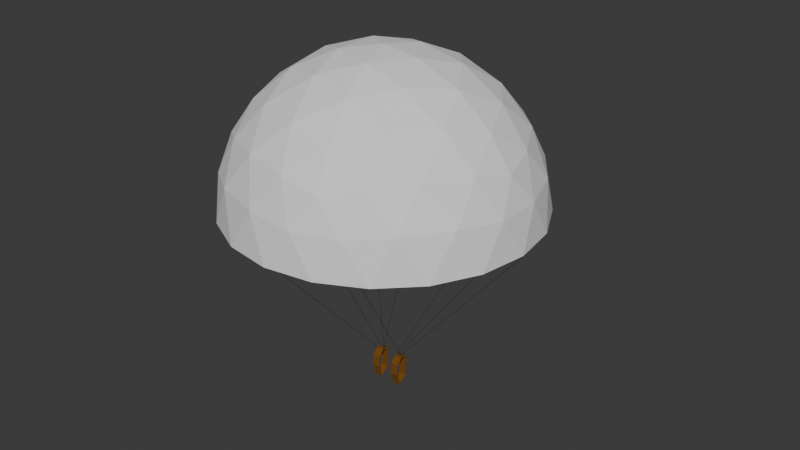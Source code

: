 # Source: parachute.blend  (saved by Blender 5.0.119; exported with 4.5.12 LTS)
import bpy
from mathutils import Matrix  # noqa: F401  (used for matrix-valued properties, if any)

bpy.ops.wm.read_factory_settings(use_empty=True)
scene = bpy.context.scene
scene.name = 'Scene'

# ---- collections
col_collection = bpy.data.collections.new('Collection'); scene.collection.children.link(col_collection)

# ---- materials (node trees are filled in below, after node groups)
mat_parachute = bpy.data.materials.new('parachute')
mat_harness = bpy.data.materials.new('harness')
mat_cord = bpy.data.materials.new('cord')
mat_cord_002 = bpy.data.materials.new('cord.002')

# ---- material node trees
mat_parachute.use_nodes = True; mat_parachute.node_tree.nodes.clear()
_N = mat_parachute.node_tree.nodes; _L = mat_parachute.node_tree.links
n0 = _N.new('ShaderNodeBsdfPrincipled'); n0.name = 'Principled BSDF'; n0.location = (-200, 100)
n0.inputs[2].default_value = 1.0
n1 = _N.new('ShaderNodeOutputMaterial'); n1.name = 'Material Output'; n1.location = (200, 100)
_L.new(n0.outputs[0], n1.inputs[0])
n1.is_active_output = True
mat_harness.use_nodes = True; mat_harness.node_tree.nodes.clear()
_N = mat_harness.node_tree.nodes; _L = mat_harness.node_tree.links
n0 = _N.new('ShaderNodeBsdfPrincipled'); n0.name = 'Principled BSDF'; n0.location = (-200, 100)
n0.inputs[0].default_value = (0.1733, 0.0627, 0.0, 1.0)
n0.inputs[2].default_value = 1.0
n1 = _N.new('ShaderNodeOutputMaterial'); n1.name = 'Material Output'; n1.location = (200, 100)
_L.new(n0.outputs[0], n1.inputs[0])
n1.is_active_output = True
mat_cord.use_nodes = True; mat_cord.node_tree.nodes.clear()
_N = mat_cord.node_tree.nodes; _L = mat_cord.node_tree.links
n0 = _N.new('ShaderNodeBsdfPrincipled'); n0.name = 'Principled BSDF'; n0.location = (-200, 100)
n0.inputs[0].default_value = (0.0, 0.0, 0.0, 1.0)
n0.inputs[2].default_value = 1.0
n1 = _N.new('ShaderNodeOutputMaterial'); n1.name = 'Material Output'; n1.location = (200, 100)
_L.new(n0.outputs[0], n1.inputs[0])
n1.is_active_output = True
mat_cord_002.use_nodes = True; mat_cord_002.node_tree.nodes.clear()
_N = mat_cord_002.node_tree.nodes; _L = mat_cord_002.node_tree.links
n0 = _N.new('ShaderNodeBsdfPrincipled'); n0.name = 'Principled BSDF'; n0.location = (-200, 100)
n0.inputs[0].default_value = (0.0, 0.0, 0.0, 1.0)
n0.inputs[2].default_value = 1.0
n1 = _N.new('ShaderNodeOutputMaterial'); n1.name = 'Material Output'; n1.location = (200, 100)
_L.new(n0.outputs[0], n1.inputs[0])
n1.is_active_output = True

# ---- world
world_world = bpy.data.worlds.new('World'); scene.world = world_world
world_world.use_nodes = True; world_world.node_tree.nodes.clear()
_N = world_world.node_tree.nodes; _L = world_world.node_tree.links
n0 = _N.new('ShaderNodeOutputWorld'); n0.name = 'World Output'; n0.location = (200, 100)
n1 = _N.new('ShaderNodeBackground'); n1.name = 'Background'; n1.location = (-200, 100)
n1.inputs[0].default_value = (0.05088, 0.05088, 0.05088, 1.0)
_L.new(n1.outputs[0], n0.inputs[0])
n0.is_active_output = True
world_world.color = (0.05088, 0.05088, 0.05088)
world_world.sun_shadow_jitter_overblur = 0.0

# ---- meshes
me_icosphere = bpy.data.meshes.new('Icosphere')
me_icosphere.from_pydata([(2.764, -8.506, 4.472), (-7.236, -5.257, 4.472), (-7.236, 5.257, 4.472), (2.764, 8.506, 4.472), (8.944, 0.0, 4.472), (0.0, 0.0, 10.0), (9.566, -1.476, 2.511), (9.511, -3.09, 0.0), (9.511, 3.09, 0.0), (9.566, 1.476, 2.511), (1.552, -9.554, 2.512), (0.0, -10.0, 0.0), (5.878, -8.09, 0.0), (4.36, -8.642, 2.512), (-8.607, -4.429, 2.512), (-9.511, -3.09, 0.0), (-5.878, -8.09, 0.0), (-6.872, -6.817, 2.512), (-6.872, 6.817, 2.512), (-5.878, 8.09, 0.0), (-9.511, 3.09, 0.0), (-8.607, 4.429, 2.512), (4.36, 8.642, 2.512), (5.878, 8.09, 0.0), (0.0, 10.0, 0.0), (1.552, 9.554, 2.512), (8.311, -2.389, 5.023), (6.882, -5.0, 5.257), (4.84, -7.166, 5.023), (0.2964, -8.642, 5.023), (-2.629, -8.09, 5.257), (-5.319, -6.817, 5.023), (-8.127, -2.952, 5.023), (-8.506, 0.0, 5.257), (-8.127, 2.952, 5.023), (-5.319, 6.817, 5.023), (-2.629, 8.09, 5.257), (0.2964, 8.642, 5.023), (4.84, 7.166, 5.023), (6.882, 5.0, 5.257), (8.311, 2.389, 5.023), (0.7761, -2.389, 9.679), (1.625, -5.0, 8.507), (2.328, -7.166, 6.575), (7.534, 0.0, 6.575), (5.257, 0.0, 8.507), (2.511, 0.0, 9.679), (-2.032, -1.476, 9.679), (-4.253, -3.09, 8.507), (-6.095, -4.429, 6.575), (-2.032, 1.476, 9.679), (-4.253, 3.09, 8.507), (-6.095, 4.429, 6.575), (0.7761, 2.389, 9.679), (1.625, 5.0, 8.507), (2.328, 7.166, 6.575), (3.618, 2.629, 8.944), (6.382, 2.629, 7.236), (4.472, 5.257, 7.236), (-1.382, 4.253, 8.944), (-0.5279, 6.882, 7.236), (-3.618, 5.878, 7.236), (-4.472, 0.0, 8.944), (-6.708, 1.625, 7.236), (-6.708, -1.625, 7.236), (-1.382, -4.253, 8.944), (-3.618, -5.878, 7.236), (-0.5279, -6.882, 7.236), (3.618, -2.629, 8.944), (4.472, -5.257, 7.236), (6.382, -2.629, 7.236), (8.618, 4.253, 2.764), (8.09, 5.878, 0.0), (6.708, 6.882, 2.764), (-1.382, 9.511, 2.764), (-3.09, 9.511, -5.248e-06), (-4.472, 8.506, 2.764), (-9.472, 1.625, 2.764), (-10.0, -3.542e-06, 6.297e-06), (-9.472, -1.625, 2.764), (-4.472, -8.506, 2.764), (-3.09, -9.511, -8.134e-06), (-1.382, -9.511, 2.764), (6.708, -6.882, 2.764), (8.09, -5.878, -1.889e-05), (8.618, -4.253, 2.764), (3.09, 9.511, 0.0), (-8.09, 5.878, 0.0), (-8.09, -5.878, 0.0), (3.09, -9.511, 0.0), (10.0, 0.0, 0.0)], [], [(0, 28, 43), (1, 31, 49), (2, 34, 52), (3, 37, 55), (4, 40, 44), (46, 53, 5), (45, 56, 46), (44, 57, 45), (46, 56, 53), (56, 54, 53), (45, 57, 56), (57, 58, 56), (56, 58, 54), (58, 55, 54), (44, 40, 57), (40, 39, 57), (57, 39, 58), (39, 38, 58), (58, 38, 55), (38, 3, 55), (53, 50, 5), (54, 59, 53), (55, 60, 54), (53, 59, 50), (59, 51, 50), (54, 60, 59), (60, 61, 59), (59, 61, 51), (61, 52, 51), (55, 37, 60), (37, 36, 60), (60, 36, 61), (36, 35, 61), (61, 35, 52), (35, 2, 52), (50, 47, 5), (51, 62, 50), (52, 63, 51), (50, 62, 47), (62, 48, 47), (51, 63, 62), (63, 64, 62), (62, 64, 48), (64, 49, 48), (52, 34, 63), (34, 33, 63), (63, 33, 64), (33, 32, 64), (64, 32, 49), (32, 1, 49), (47, 41, 5), (48, 65, 47), (49, 66, 48), (47, 65, 41), (65, 42, 41), (48, 66, 65), (66, 67, 65), (65, 67, 42), (67, 43, 42), (49, 31, 66), (31, 30, 66), (66, 30, 67), (30, 29, 67), (67, 29, 43), (29, 0, 43), (41, 46, 5), (42, 68, 41), (43, 69, 42), (41, 68, 46), (68, 45, 46), (42, 69, 68), (69, 70, 68), (68, 70, 45), (70, 44, 45), (43, 28, 69), (28, 27, 69), (69, 27, 70), (27, 26, 70), (70, 26, 44), (26, 4, 44), (9, 40, 4), (8, 71, 9), (9, 71, 40), (71, 39, 40), (8, 72, 71), (72, 73, 71), (71, 73, 39), (73, 38, 39), (72, 23, 73), (23, 22, 73), (73, 22, 38), (22, 3, 38), (25, 37, 3), (24, 74, 25), (25, 74, 37), (74, 36, 37), (24, 75, 74), (75, 76, 74), (74, 76, 36), (76, 35, 36), (75, 19, 76), (19, 18, 76), (76, 18, 35), (18, 2, 35), (21, 34, 2), (20, 77, 21), (21, 77, 34), (77, 33, 34), (20, 78, 77), (78, 79, 77), (77, 79, 33), (79, 32, 33), (78, 15, 79), (15, 14, 79), (79, 14, 32), (14, 1, 32), (17, 31, 1), (16, 80, 17), (17, 80, 31), (80, 30, 31), (16, 81, 80), (81, 82, 80), (80, 82, 30), (82, 29, 30), (81, 11, 82), (11, 10, 82), (82, 10, 29), (10, 0, 29), (13, 28, 0), (12, 83, 13), (13, 83, 28), (83, 27, 28), (12, 84, 83), (84, 85, 83), (83, 85, 27), (85, 26, 27), (84, 7, 85), (7, 6, 85), (85, 6, 26), (6, 4, 26), (22, 25, 3), (23, 86, 22), (22, 86, 25), (86, 24, 25), (18, 21, 2), (19, 87, 18), (18, 87, 21), (87, 20, 21), (14, 17, 1), (15, 88, 14), (14, 88, 17), (88, 16, 17), (10, 13, 0), (11, 89, 10), (10, 89, 13), (89, 12, 13), (6, 9, 4), (7, 90, 6), (6, 90, 9), (90, 8, 9)])
_uv = me_icosphere.uv_layers.new(name='UVMap')
_uv.uv.foreach_set('vector', [0.1818, 0.3149, 0.2273, 0.3149, 0.2045, 0.3543, 0.0, 0.3149, 0.04545, 0.3149, 0.02273, 0.3543, 0.7273, 0.3149, 0.7727, 0.3149, 0.75, 0.3543, 0.5455, 0.3149, 0.5909, 0.3149, 0.5682, 0.3543, 0.3636, 0.3149, 0.4091, 0.3149, 0.3864, 0.3543, 0.4318, 0.433, 0.4773, 0.433, 0.4545, 0.4724, 0.4091, 0.3937, 0.4545, 0.3937, 0.4318, 0.433, 0.3864, 0.3543, 0.4318, 0.3543, 0.4091, 0.3937, 0.4318, 0.433, 0.4545, 0.3937, 0.4773, 0.433, 0.4545, 0.3937, 0.5, 0.3937, 0.4773, 0.433, 0.4091, 0.3937, 0.4318, 0.3543, 0.4545, 0.3937, 0.4318, 0.3543, 0.4773, 0.3543, 0.4545, 0.3937, 0.4545, 0.3937, 0.4773, 0.3543, 0.5, 0.3937, 0.4773, 0.3543, 0.5227, 0.3543, 0.5, 0.3937, 0.3864, 0.3543, 0.4091, 0.3149, 0.4318, 0.3543, 0.4091, 0.3149, 0.4545, 0.3149, 0.4318, 0.3543, 0.4318, 0.3543, 0.4545, 0.3149, 0.4773, 0.3543, 0.4545, 0.3149, 0.5, 0.3149, 0.4773, 0.3543, 0.4773, 0.3543, 0.5, 0.3149, 0.5227, 0.3543, 0.5, 0.3149, 0.5455, 0.3149, 0.5227, 0.3543, 0.6136, 0.433, 0.6591, 0.433, 0.6364, 0.4724, 0.5909, 0.3937, 0.6364, 0.3937, 0.6136, 0.433, 0.5682, 0.3543, 0.6136, 0.3543, 0.5909, 0.3937, 0.6136, 0.433, 0.6364, 0.3937, 0.6591, 0.433, 0.6364, 0.3937, 0.6818, 0.3937, 0.6591, 0.433, 0.5909, 0.3937, 0.6136, 0.3543, 0.6364, 0.3937, 0.6136, 0.3543, 0.6591, 0.3543, 0.6364, 0.3937, 0.6364, 0.3937, 0.6591, 0.3543, 0.6818, 0.3937, 0.6591, 0.3543, 0.7045, 0.3543, 0.6818, 0.3937, 0.5682, 0.3543, 0.5909, 0.3149, 0.6136, 0.3543, 0.5909, 0.3149, 0.6364, 0.3149, 0.6136, 0.3543, 0.6136, 0.3543, 0.6364, 0.3149, 0.6591, 0.3543, 0.6364, 0.3149, 0.6818, 0.3149, 0.6591, 0.3543, 0.6591, 0.3543, 0.6818, 0.3149, 0.7045, 0.3543, 0.6818, 0.3149, 0.7273, 0.3149, 0.7045, 0.3543, 0.7955, 0.433, 0.8409, 0.433, 0.8182, 0.4724, 0.7727, 0.3937, 0.8182, 0.3937, 0.7955, 0.433, 0.75, 0.3543, 0.7955, 0.3543, 0.7727, 0.3937, 0.7955, 0.433, 0.8182, 0.3937, 0.8409, 0.433, 0.8182, 0.3937, 0.8636, 0.3937, 0.8409, 0.433, 0.7727, 0.3937, 0.7955, 0.3543, 0.8182, 0.3937, 0.7955, 0.3543, 0.8409, 0.3543, 0.8182, 0.3937, 0.8182, 0.3937, 0.8409, 0.3543, 0.8636, 0.3937, 0.8409, 0.3543, 0.8864, 0.3543, 0.8636, 0.3937, 0.75, 0.3543, 0.7727, 0.3149, 0.7955, 0.3543, 0.7727, 0.3149, 0.8182, 0.3149, 0.7955, 0.3543, 0.7955, 0.3543, 0.8182, 0.3149, 0.8409, 0.3543, 0.8182, 0.3149, 0.8636, 0.3149, 0.8409, 0.3543, 0.8409, 0.3543, 0.8636, 0.3149, 0.8864, 0.3543, 0.8636, 0.3149, 0.9091, 0.3149, 0.8864, 0.3543, 0.06818, 0.433, 0.1136, 0.433, 0.09091, 0.4724, 0.04545, 0.3937, 0.09091, 0.3937, 0.06818, 0.433, 0.02273, 0.3543, 0.06818, 0.3543, 0.04545, 0.3937, 0.06818, 0.433, 0.09091, 0.3937, 0.1136, 0.433, 0.09091, 0.3937, 0.1364, 0.3937, 0.1136, 0.433, 0.04545, 0.3937, 0.06818, 0.3543, 0.09091, 0.3937, 0.06818, 0.3543, 0.1136, 0.3543, 0.09091, 0.3937, 0.09091, 0.3937, 0.1136, 0.3543, 0.1364, 0.3937, 0.1136, 0.3543, 0.1591, 0.3543, 0.1364, 0.3937, 0.02273, 0.3543, 0.04545, 0.3149, 0.06818, 0.3543, 0.04545, 0.3149, 0.09091, 0.3149, 0.06818, 0.3543, 0.06818, 0.3543, 0.09091, 0.3149, 0.1136, 0.3543, 0.09091, 0.3149, 0.1364, 0.3149, 0.1136, 0.3543, 0.1136, 0.3543, 0.1364, 0.3149, 0.1591, 0.3543, 0.1364, 0.3149, 0.1818, 0.3149, 0.1591, 0.3543, 0.25, 0.433, 0.2955, 0.433, 0.2727, 0.4724, 0.2273, 0.3937, 0.2727, 0.3937, 0.25, 0.433, 0.2045, 0.3543, 0.25, 0.3543, 0.2273, 0.3937, 0.25, 0.433, 0.2727, 0.3937, 0.2955, 0.433, 0.2727, 0.3937, 0.3182, 0.3937, 0.2955, 0.433, 0.2273, 0.3937, 0.25, 0.3543, 0.2727, 0.3937, 0.25, 0.3543, 0.2955, 0.3543, 0.2727, 0.3937, 0.2727, 0.3937, 0.2955, 0.3543, 0.3182, 0.3937, 0.2955, 0.3543, 0.3409, 0.3543, 0.3182, 0.3937, 0.2045, 0.3543, 0.2273, 0.3149, 0.25, 0.3543, 0.2273, 0.3149, 0.2727, 0.3149, 0.25, 0.3543, 0.25, 0.3543, 0.2727, 0.3149, 0.2955, 0.3543, 0.2727, 0.3149, 0.3182, 0.3149, 0.2955, 0.3543, 0.2955, 0.3543, 0.3182, 0.3149, 0.3409, 0.3543, 0.3182, 0.3149, 0.3636, 0.3149, 0.3409, 0.3543, 0.3864, 0.2756, 0.4091, 0.3149, 0.3636, 0.3149, 0.4091, 0.2362, 0.4318, 0.2756, 0.3864, 0.2756, 0.3864, 0.2756, 0.4318, 0.2756, 0.4091, 0.3149, 0.4318, 0.2756, 0.4545, 0.3149, 0.4091, 0.3149, 0.4091, 0.2362, 0.4545, 0.2362, 0.4318, 0.2756, 0.4545, 0.2362, 0.4773, 0.2756, 0.4318, 0.2756, 0.4318, 0.2756, 0.4773, 0.2756, 0.4545, 0.3149, 0.4773, 0.2756, 0.5, 0.3149, 0.4545, 0.3149, 0.4545, 0.2362, 0.5, 0.2362, 0.4773, 0.2756, 0.5, 0.2362, 0.5227, 0.2756, 0.4773, 0.2756, 0.4773, 0.2756, 0.5227, 0.2756, 0.5, 0.3149, 0.5227, 0.2756, 0.5455, 0.3149, 0.5, 0.3149, 0.5682, 0.2756, 0.5909, 0.3149, 0.5455, 0.3149, 0.5909, 0.2362, 0.6136, 0.2756, 0.5682, 0.2756, 0.5682, 0.2756, 0.6136, 0.2756, 0.5909, 0.3149, 0.6136, 0.2756, 0.6364, 0.3149, 0.5909, 0.3149, 0.5909, 0.2362, 0.6364, 0.2362, 0.6136, 0.2756, 0.6364, 0.2362, 0.6591, 0.2756, 0.6136, 0.2756, 0.6136, 0.2756, 0.6591, 0.2756, 0.6364, 0.3149, 0.6591, 0.2756, 0.6818, 0.3149, 0.6364, 0.3149, 0.6364, 0.2362, 0.6818, 0.2362, 0.6591, 0.2756, 0.6818, 0.2362, 0.7045, 0.2756, 0.6591, 0.2756, 0.6591, 0.2756, 0.7045, 0.2756, 0.6818, 0.3149, 0.7045, 0.2756, 0.7273, 0.3149, 0.6818, 0.3149, 0.75, 0.2756, 0.7727, 0.3149, 0.7273, 0.3149, 0.7727, 0.2362, 0.7955, 0.2756, 0.75, 0.2756, 0.75, 0.2756, 0.7955, 0.2756, 0.7727, 0.3149, 0.7955, 0.2756, 0.8182, 0.3149, 0.7727, 0.3149, 0.7727, 0.2362, 0.8182, 0.2362, 0.7955, 0.2756, 0.8182, 0.2362, 0.8409, 0.2756, 0.7955, 0.2756, 0.7955, 0.2756, 0.8409, 0.2756, 0.8182, 0.3149, 0.8409, 0.2756, 0.8636, 0.3149, 0.8182, 0.3149, 0.8182, 0.2362, 0.8636, 0.2362, 0.8409, 0.2756, 0.8636, 0.2362, 0.8864, 0.2756, 0.8409, 0.2756, 0.8409, 0.2756, 0.8864, 0.2756, 0.8636, 0.3149, 0.8864, 0.2756, 0.9091, 0.3149, 0.8636, 0.3149, 0.02273, 0.2756, 0.04545, 0.3149, 0.0, 0.3149, 0.04545, 0.2362, 0.06818, 0.2756, 0.02273, 0.2756, 0.02273, 0.2756, 0.06818, 0.2756, 0.04545, 0.3149, 0.06818, 0.2756, 0.09091, 0.3149, 0.04545, 0.3149, 0.04545, 0.2362, 0.09091, 0.2362, 0.06818, 0.2756, 0.09091, 0.2362, 0.1136, 0.2756, 0.06818, 0.2756, 0.06818, 0.2756, 0.1136, 0.2756, 0.09091, 0.3149, 0.1136, 0.2756, 0.1364, 0.3149, 0.09091, 0.3149, 0.09091, 0.2362, 0.1364, 0.2362, 0.1136, 0.2756, 0.1364, 0.2362, 0.1591, 0.2756, 0.1136, 0.2756, 0.1136, 0.2756, 0.1591, 0.2756, 0.1364, 0.3149, 0.1591, 0.2756, 0.1818, 0.3149, 0.1364, 0.3149, 0.2045, 0.2756, 0.2273, 0.3149, 0.1818, 0.3149, 0.2273, 0.2362, 0.25, 0.2756, 0.2045, 0.2756, 0.2045, 0.2756, 0.25, 0.2756, 0.2273, 0.3149, 0.25, 0.2756, 0.2727, 0.3149, 0.2273, 0.3149, 0.2273, 0.2362, 0.2727, 0.2362, 0.25, 0.2756, 0.2727, 0.2362, 0.2955, 0.2756, 0.25, 0.2756, 0.25, 0.2756, 0.2955, 0.2756, 0.2727, 0.3149, 0.2955, 0.2756, 0.3182, 0.3149, 0.2727, 0.3149, 0.2727, 0.2362, 0.3182, 0.2362, 0.2955, 0.2756, 0.3182, 0.2362, 0.3409, 0.2756, 0.2955, 0.2756, 0.2955, 0.2756, 0.3409, 0.2756, 0.3182, 0.3149, 0.3409, 0.2756, 0.3636, 0.3149, 0.3182, 0.3149, 0.5227, 0.2756, 0.5682, 0.2756, 0.5455, 0.3149, 0.5, 0.2362, 0.5455, 0.2362, 0.5227, 0.2756, 0.5227, 0.2756, 0.5455, 0.2362, 0.5682, 0.2756, 0.5455, 0.2362, 0.5909, 0.2362, 0.5682, 0.2756, 0.7045, 0.2756, 0.75, 0.2756, 0.7273, 0.3149, 0.6818, 0.2362, 0.7273, 0.2362, 0.7045, 0.2756, 0.7045, 0.2756, 0.7273, 0.2362, 0.75, 0.2756, 0.7273, 0.2362, 0.7727, 0.2362, 0.75, 0.2756, 0.8864, 0.2756, 0.9318, 0.2756, 0.9091, 0.3149, 0.8636, 0.2362, 0.9091, 0.2362, 0.8864, 0.2756, 0.8864, 0.2756, 0.9091, 0.2362, 0.9318, 0.2756, 0.9091, 0.2362, 0.9545, 0.2362, 0.9318, 0.2756, 0.1591, 0.2756, 0.2045, 0.2756, 0.1818, 0.3149, 0.1364, 0.2362, 0.1818, 0.2362, 0.1591, 0.2756, 0.1591, 0.2756, 0.1818, 0.2362, 0.2045, 0.2756, 0.1818, 0.2362, 0.2273, 0.2362, 0.2045, 0.2756, 0.3409, 0.2756, 0.3864, 0.2756, 0.3636, 0.3149, 0.3182, 0.2362, 0.3636, 0.2362, 0.3409, 0.2756, 0.3409, 0.2756, 0.3636, 0.2362, 0.3864, 0.2756, 0.3636, 0.2362, 0.4091, 0.2362, 0.3864, 0.2756])
me_icosphere.materials.append(mat_parachute)
me_icosphere.update()
me_cube_001 = bpy.data.meshes.new('Cube.001')
me_cube_001.from_pydata([(-1.0, 0.2278, -0.8769), (-1.0, 0.02246, -0.2265), (-1.0, 0.791, -0.5539), (-1.0, 0.8214, 0.7792), (-0.5175, 0.791, -0.5539), (-0.5175, 0.8214, 0.7792), (-0.5175, 0.2278, -0.8769), (-0.5175, 0.02246, -0.2265), (-1.0, 0.8787, -0.6416), (-1.0, 0.1585, -1.0), (-1.0, -0.06322, -0.1388), (-1.0, 0.909, 0.8669), (-0.5175, 0.909, 0.8669), (-0.5175, -0.06322, -0.1388), (-0.5175, 0.8787, -0.6416), (-0.5175, 0.1585, -1.0), (-1.0, -0.006148, 0.5743), (-1.0, 0.3292, 1.0), (-1.0, 0.6646, 1.0), (-0.5175, 0.6646, 1.0), (-0.5175, 0.3292, 1.0), (-0.5175, -0.006148, 0.5743), (-1.0, 0.06154, 0.5313), (-1.0, 0.3655, 0.9123), (-1.0, 0.6064, 0.9123), (-0.5175, 0.6064, 0.9123), (-0.5175, 0.3655, 0.9123), (-0.5175, 0.06154, 0.5313)], [], [(0, 1, 7, 6), (24, 3, 5, 25), (15, 13, 10, 9), (8, 14, 15, 9), (8, 11, 12, 14), (0, 2, 8, 9), (1, 0, 9, 10), (2, 3, 11, 8), (25, 5, 12, 19), (4, 6, 15, 14), (6, 7, 13, 15), (5, 4, 14, 12), (0, 6, 4, 5, 3, 2), (27, 26, 20, 21), (26, 25, 19, 20), (3, 24, 18, 11), (24, 23, 17, 18), (23, 22, 16, 17), (12, 11, 18, 19), (19, 18, 17, 20), (20, 17, 16, 21), (22, 23, 26, 27), (23, 24, 25, 26), (10, 16, 22, 1), (13, 21, 16, 10), (13, 7, 27, 21), (7, 1, 22, 27)])
_uv = me_cube_001.uv_layers.new(name='UVMap')
_uv.uv.foreach_set('vector', [0.386, 0.01096, 0.614, 0.08605, 0.6119, 0.7051, 0.3815, 0.8575, 0.614, 0.2008, 0.614, 0.239, 0.6096, 0.4014, 0.6102, 0.4773, 0.375, 0.875, 0.625, 0.7104, 0.625, 1.0, 0.375, 1.0, 0.125, 0.5, 0.25, 0.5, 0.25, 0.75, 0.125, 0.75, 0.375, 0.25, 0.625, 0.25, 0.625, 0.375, 0.375, 0.375, 0.386, 0.01096, 0.386, 0.239, 0.375, 0.25, 0.375, 0.0, 0.614, 0.08605, 0.386, 0.01096, 0.375, 0.0, 0.625, 0.08231, 0.386, 0.239, 0.614, 0.239, 0.625, 0.25, 0.375, 0.25, 0.6102, 0.4773, 0.6096, 0.4014, 0.625, 0.375, 0.625, 0.4588, 0.2709, 0.512, 0.3815, 0.8575, 0.375, 0.875, 0.25, 0.5, 0.3815, 0.8575, 0.6119, 0.7051, 0.625, 0.7104, 0.375, 0.875, 0.6096, 0.4014, 0.2709, 0.512, 0.25, 0.5, 0.625, 0.375, 0.386, 0.01096, 0.3815, 0.8575, 0.2709, 0.512, 0.6096, 0.4014, 0.614, 0.239, 0.386, 0.239, 0.6113, 0.6291, 0.6107, 0.5532, 0.625, 0.5427, 0.625, 0.6265, 0.6107, 0.5532, 0.6102, 0.4773, 0.625, 0.4588, 0.625, 0.5427, 0.614, 0.239, 0.614, 0.2008, 0.625, 0.2081, 0.625, 0.25, 0.614, 0.2008, 0.614, 0.1625, 0.625, 0.1662, 0.625, 0.2081, 0.614, 0.1625, 0.614, 0.1243, 0.625, 0.1242, 0.625, 0.1662, 0.75, 0.5, 0.875, 0.5, 0.875, 0.5419, 0.75, 0.5419, 0.75, 0.5419, 0.875, 0.5419, 0.875, 0.5838, 0.75, 0.5838, 0.75, 0.5838, 0.875, 0.5838, 0.875, 0.6258, 0.75, 0.6258, 0.614, 0.1243, 0.614, 0.1625, 0.6107, 0.5532, 0.6113, 0.6291, 0.614, 0.1625, 0.614, 0.2008, 0.6102, 0.4773, 0.6107, 0.5532, 0.625, 0.08231, 0.625, 0.1242, 0.614, 0.1243, 0.614, 0.08605, 0.0, 0.0, 0.75, 0.6258, 0.875, 0.6258, 0.625, 0.08231, 0.0, 0.0, 0.6119, 0.7051, 0.6113, 0.6291, 0.75, 0.6258, 0.6119, 0.7051, 0.614, 0.08605, 0.614, 0.1243, 0.6113, 0.6291])
me_cube_001.materials.append(mat_harness)
me_cube_001.update()
me_cylinder = bpy.data.meshes.new('Cylinder')
me_cylinder.from_pydata([(0.0, 0.01, -7.5), (-0.04676, 0.009596, 6.678), (0.00866, -0.005, -7.5), (-0.0381, -0.005404, 6.678), (-0.00866, -0.005, -7.5), (-0.05542, -0.005404, 6.678)], [], [(0, 1, 3, 2), (2, 3, 5, 4), (3, 1, 5), (4, 5, 1, 0), (0, 2, 4)])
_uv = me_cylinder.uv_layers.new(name='UVMap')
_uv.uv.foreach_set('vector', [1.0, 0.5, 1.0, 1.0, 0.6667, 1.0, 0.6667, 0.5, 0.6667, 0.5, 0.6667, 1.0, 0.3333, 1.0, 0.3333, 0.5, 0.4578, 0.13, 0.25, 0.49, 0.04215, 0.13, 0.3333, 0.5, 0.3333, 1.0, -5.96e-08, 1.0, -5.96e-08, 0.5, 0.75, 0.49, 0.9578, 0.13, 0.5422, 0.13])
me_cylinder.materials.append(mat_cord)
me_cylinder.update()
me_cylinder_001 = bpy.data.meshes.new('Cylinder.001')
me_cylinder_001.from_pydata([(0.0, 0.01, -7.5), (-0.4892, -0.3112, 7.053), (0.00866, -0.005, -7.5), (-0.4806, -0.3262, 7.053), (-0.00866, -0.005, -7.5), (-0.4979, -0.3262, 7.053)], [], [(0, 1, 3, 2), (2, 3, 5, 4), (3, 1, 5), (4, 5, 1, 0), (0, 2, 4)])
_uv = me_cylinder_001.uv_layers.new(name='UVMap')
_uv.uv.foreach_set('vector', [1.0, 0.5, 1.0, 1.0, 0.6667, 1.0, 0.6667, 0.5, 0.6667, 0.5, 0.6667, 1.0, 0.3333, 1.0, 0.3333, 0.5, 0.4578, 0.13, 0.25, 0.49, 0.04215, 0.13, 0.3333, 0.5, 0.3333, 1.0, -5.96e-08, 1.0, -5.96e-08, 0.5, 0.75, 0.49, 0.9578, 0.13, 0.5422, 0.13])
me_cylinder_001.materials.append(mat_cord)
me_cylinder_001.update()
me_cylinder_002 = bpy.data.meshes.new('Cylinder.002')
me_cylinder_002.from_pydata([(0.0, 0.01, -7.5), (-0.04676, 0.009596, 6.678), (0.00866, -0.005, -7.5), (-0.0381, -0.005404, 6.678), (-0.00866, -0.005, -7.5), (-0.05542, -0.005404, 6.678)], [], [(0, 1, 3, 2), (2, 3, 5, 4), (3, 1, 5), (4, 5, 1, 0), (0, 2, 4)])
_uv = me_cylinder_002.uv_layers.new(name='UVMap')
_uv.uv.foreach_set('vector', [1.0, 0.5, 1.0, 1.0, 0.6667, 1.0, 0.6667, 0.5, 0.6667, 0.5, 0.6667, 1.0, 0.3333, 1.0, 0.3333, 0.5, 0.4578, 0.13, 0.25, 0.49, 0.04215, 0.13, 0.3333, 0.5, 0.3333, 1.0, -5.96e-08, 1.0, -5.96e-08, 0.5, 0.75, 0.49, 0.9578, 0.13, 0.5422, 0.13])
me_cylinder_002.materials.append(mat_cord)
me_cylinder_002.update()
me_cylinder_003 = bpy.data.meshes.new('Cylinder.003')
me_cylinder_003.from_pydata([(0.0, 0.01, -7.5), (-0.04676, 0.009596, 6.678), (0.00866, -0.005, -7.5), (-0.0381, -0.005404, 6.678), (-0.00866, -0.005, -7.5), (-0.05542, -0.005404, 6.678)], [], [(0, 1, 3, 2), (2, 3, 5, 4), (3, 1, 5), (4, 5, 1, 0), (0, 2, 4)])
_uv = me_cylinder_003.uv_layers.new(name='UVMap')
_uv.uv.foreach_set('vector', [1.0, 0.5, 1.0, 1.0, 0.6667, 1.0, 0.6667, 0.5, 0.6667, 0.5, 0.6667, 1.0, 0.3333, 1.0, 0.3333, 0.5, 0.4578, 0.13, 0.25, 0.49, 0.04215, 0.13, 0.3333, 0.5, 0.3333, 1.0, -5.96e-08, 1.0, -5.96e-08, 0.5, 0.75, 0.49, 0.9578, 0.13, 0.5422, 0.13])
me_cylinder_003.materials.append(mat_cord_002)
me_cylinder_003.update()

# ---- objects
ob_parachute = bpy.data.objects.new('parachute', me_icosphere)
ob_harness = bpy.data.objects.new('harness', me_cube_001)
ob_rope = bpy.data.objects.new('rope', me_cylinder)
ob_rope_001 = bpy.data.objects.new('rope.001', me_cylinder_001)
ob_rope_002 = bpy.data.objects.new('rope.002', me_cylinder_002)
ob_rope_003 = bpy.data.objects.new('rope.003', me_cylinder_003)

# ---- transforms, parenting, visibility, modifiers, constraints
ob_parachute.location = (0.0, 0.0, 0.0)
_m = ob_parachute.modifiers.new('Solidify', 'SOLIDIFY')
_m.thickness = 0.1
ob_harness.location = (0.0, 0.0, -11.73)
_m = ob_harness.modifiers.new('Mirror', 'MIRROR')
ob_rope.location = (-5.624, 0.5709, -5.054)
ob_rope.rotation_euler = (4.179e-08, -0.7032, -1.139e-07)
_m = ob_rope.modifiers.new('Mirror', 'MIRROR')
_m.mirror_object = ob_harness
ob_rope_001.location = (-3.372, -3.81, -5.054)
ob_rope_001.rotation_euler = (4.179e-08, -0.7032, 1.066)
_m = ob_rope_001.modifiers.new('Mirror', 'MIRROR')
_m.mirror_object = ob_harness
ob_rope_002.location = (-4.114, 3.814, -5.054)
ob_rope_002.rotation_euler = (4.179e-08, -0.7032, -0.7556)
_m = ob_rope_002.modifiers.new('Mirror', 'MIRROR')
_m.mirror_object = ob_harness
ob_rope_003.location = (-2.145, 4.943, -5.054)
ob_rope_003.rotation_euler = (4.179e-08, -0.7032, -1.228)
_m = ob_rope_003.modifiers.new('Mirror', 'MIRROR')
_m.mirror_object = ob_harness

# ---- collection membership
col_collection.objects.link(ob_parachute)
col_collection.objects.link(ob_harness)
col_collection.objects.link(ob_rope)
col_collection.objects.link(ob_rope_001)
col_collection.objects.link(ob_rope_002)
col_collection.objects.link(ob_rope_003)

# ---- scene / render settings (as saved in the file)
scene.frame_start = 1; scene.frame_end = 250; scene.frame_set(1)
scene.render.engine = 'BLENDER_EEVEE_NEXT'
scene.render.bake_bias = 0.0
scene.render.bake_samples = 0
scene.cycles.sampling_pattern = 'TABULATED_SOBOL'
scene.eevee.use_volume_custom_range = False
bpy.context.view_layer.update()

# ---- added for rendering (the .blend has no active camera and no usable light): camera, sun
cam_auto = bpy.data.cameras.new('AutoCamera')
cam_auto.lens = 50.0
cam_auto.sensor_width = 36.0
cam_auto.clip_end = 1000.0
ob_auto_camera = bpy.data.objects.new('AutoCamera', cam_auto)
scene.collection.objects.link(ob_auto_camera)
ob_auto_camera.location = (38.9495, -45.2935, 29.2122)
ob_auto_camera.rotation_euler = (1.09748, -7.21219e-08, 0.694738)
scene.camera = ob_auto_camera
light_auto_sun = bpy.data.lights.new('AutoSun', 'SUN')
light_auto_sun.energy = 3.0
light_auto_sun.angle = 0.0523599
ob_auto_sun = bpy.data.objects.new('AutoSun', light_auto_sun)
scene.collection.objects.link(ob_auto_sun)
ob_auto_sun.rotation_euler = (0.872665, 0.174533, 0.523599)
bpy.context.view_layer.update()

